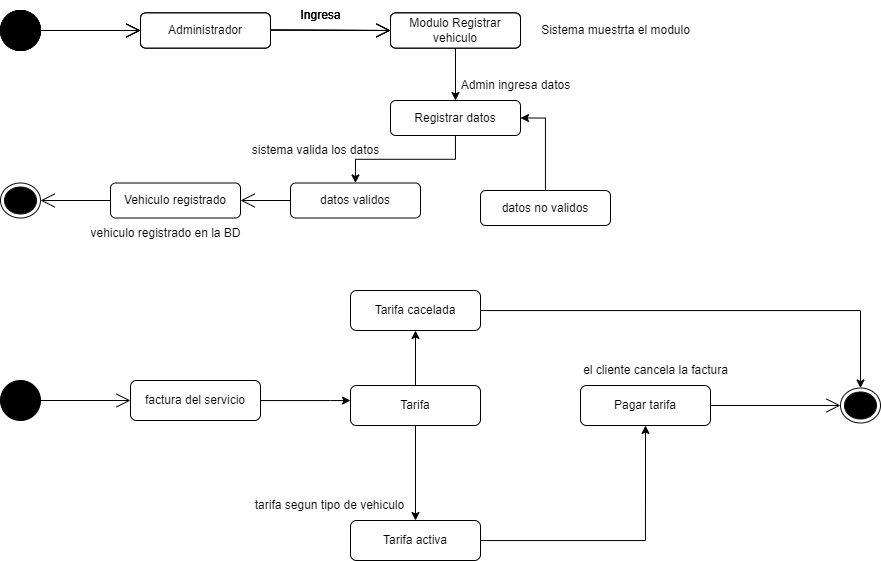

The diagram above was exported from draw.io. Its source (the exported page's mxGraphModel, read from the mxfile embedded in the PNG):
<mxGraphModel dx="992" dy="613" grid="1" gridSize="10" guides="1" tooltips="1" connect="1" arrows="1" fold="1" page="1" pageScale="1" pageWidth="827" pageHeight="1169" math="0" shadow="0">
  <root>
    <mxCell id="0" />
    <mxCell id="1" parent="0" />
    <mxCell id="Sa76GmEX91nqCPHXH9b9-1" value="" style="ellipse;fillColor=strokeColor;" vertex="1" parent="1">
      <mxGeometry y="40" width="40" height="40" as="geometry" />
    </mxCell>
    <mxCell id="Sa76GmEX91nqCPHXH9b9-2" value="" style="endArrow=open;endFill=1;endSize=12;html=1;rounded=0;exitX=1;exitY=0.5;exitDx=0;exitDy=0;" edge="1" parent="1" source="Sa76GmEX91nqCPHXH9b9-1" target="Sa76GmEX91nqCPHXH9b9-3">
      <mxGeometry width="160" relative="1" as="geometry">
        <mxPoint x="90" y="59.5" as="sourcePoint" />
        <mxPoint x="250" y="59.5" as="targetPoint" />
      </mxGeometry>
    </mxCell>
    <mxCell id="Sa76GmEX91nqCPHXH9b9-3" value="&lt;font style=&quot;vertical-align: inherit;&quot;&gt;&lt;font style=&quot;vertical-align: inherit;&quot;&gt;Administrador&lt;/font&gt;&lt;/font&gt;" style="rounded=1;whiteSpace=wrap;html=1;" vertex="1" parent="1">
      <mxGeometry x="140" y="42.5" width="130" height="35" as="geometry" />
    </mxCell>
    <mxCell id="Sa76GmEX91nqCPHXH9b9-5" value="" style="endArrow=open;endFill=1;endSize=12;html=1;rounded=0;exitX=1;exitY=0.5;exitDx=0;exitDy=0;entryX=0;entryY=0.5;entryDx=0;entryDy=0;" edge="1" parent="1" target="Sa76GmEX91nqCPHXH9b9-6">
      <mxGeometry width="160" relative="1" as="geometry">
        <mxPoint x="270" y="59.5" as="sourcePoint" />
        <mxPoint x="370" y="59.5" as="targetPoint" />
      </mxGeometry>
    </mxCell>
    <mxCell id="Sa76GmEX91nqCPHXH9b9-6" value="Modulo Registrar vehiculo" style="rounded=1;whiteSpace=wrap;html=1;" vertex="1" parent="1">
      <mxGeometry x="390" y="42.5" width="130" height="35" as="geometry" />
    </mxCell>
    <mxCell id="Sa76GmEX91nqCPHXH9b9-7" value="&lt;font style=&quot;vertical-align: inherit;&quot;&gt;&lt;font style=&quot;vertical-align: inherit;&quot;&gt;Ingresa&lt;/font&gt;&lt;/font&gt;" style="text;html=1;align=center;verticalAlign=middle;resizable=0;points=[];autosize=1;strokeColor=none;fillColor=none;" vertex="1" parent="1">
      <mxGeometry x="290" y="30" width="60" height="30" as="geometry" />
    </mxCell>
    <mxCell id="Sa76GmEX91nqCPHXH9b9-10" value="Sistema muestrta el modulo" style="text;html=1;align=center;verticalAlign=middle;resizable=0;points=[];autosize=1;strokeColor=none;fillColor=none;" vertex="1" parent="1">
      <mxGeometry x="530" y="45" width="170" height="30" as="geometry" />
    </mxCell>
    <mxCell id="Sa76GmEX91nqCPHXH9b9-11" value="Admin ingresa datos" style="text;html=1;align=center;verticalAlign=middle;resizable=0;points=[];autosize=1;strokeColor=none;fillColor=none;" vertex="1" parent="1">
      <mxGeometry x="450" y="100" width="130" height="30" as="geometry" />
    </mxCell>
    <mxCell id="Sa76GmEX91nqCPHXH9b9-14" value="sistema valida los datos" style="text;html=1;align=center;verticalAlign=middle;resizable=0;points=[];autosize=1;strokeColor=none;fillColor=none;" vertex="1" parent="1">
      <mxGeometry x="240" y="165" width="150" height="30" as="geometry" />
    </mxCell>
    <mxCell id="Sa76GmEX91nqCPHXH9b9-17" value="" style="ellipse;html=1;shape=endState;fillColor=#000000;strokeColor=#0A0A0A;" vertex="1" parent="1">
      <mxGeometry y="212.5" width="40" height="35" as="geometry" />
    </mxCell>
    <mxCell id="Sa76GmEX91nqCPHXH9b9-19" value="vehiculo registrado en la BD" style="text;html=1;align=center;verticalAlign=middle;resizable=0;points=[];autosize=1;strokeColor=none;fillColor=none;" vertex="1" parent="1">
      <mxGeometry x="80" y="247.5" width="170" height="30" as="geometry" />
    </mxCell>
    <mxCell id="Sa76GmEX91nqCPHXH9b9-20" value="" style="ellipse;fillColor=strokeColor;" vertex="1" parent="1">
      <mxGeometry y="40" width="40" height="40" as="geometry" />
    </mxCell>
    <mxCell id="Sa76GmEX91nqCPHXH9b9-21" value="&lt;font style=&quot;vertical-align: inherit;&quot;&gt;&lt;font style=&quot;vertical-align: inherit;&quot;&gt;Administrador&lt;/font&gt;&lt;/font&gt;" style="rounded=1;whiteSpace=wrap;html=1;" vertex="1" parent="1">
      <mxGeometry x="140" y="42.5" width="130" height="35" as="geometry" />
    </mxCell>
    <mxCell id="Sa76GmEX91nqCPHXH9b9-22" value="" style="endArrow=open;endFill=1;endSize=12;html=1;rounded=0;exitX=1;exitY=0.5;exitDx=0;exitDy=0;" edge="1" source="Sa76GmEX91nqCPHXH9b9-20" target="Sa76GmEX91nqCPHXH9b9-21" parent="1">
      <mxGeometry width="160" relative="1" as="geometry">
        <mxPoint x="90" y="59.5" as="sourcePoint" />
        <mxPoint x="250" y="59.5" as="targetPoint" />
      </mxGeometry>
    </mxCell>
    <mxCell id="Sa76GmEX91nqCPHXH9b9-23" value="&lt;font style=&quot;vertical-align: inherit;&quot;&gt;&lt;font style=&quot;vertical-align: inherit;&quot;&gt;Ingresa&lt;/font&gt;&lt;/font&gt;" style="text;html=1;align=center;verticalAlign=middle;resizable=0;points=[];autosize=1;strokeColor=none;fillColor=none;" vertex="1" parent="1">
      <mxGeometry x="290" y="30" width="60" height="30" as="geometry" />
    </mxCell>
    <mxCell id="Sa76GmEX91nqCPHXH9b9-24" value="" style="endArrow=open;endFill=1;endSize=12;html=1;rounded=0;exitX=1;exitY=0.5;exitDx=0;exitDy=0;entryX=0;entryY=0.5;entryDx=0;entryDy=0;" edge="1" target="Sa76GmEX91nqCPHXH9b9-25" parent="1">
      <mxGeometry width="160" relative="1" as="geometry">
        <mxPoint x="270" y="59.5" as="sourcePoint" />
        <mxPoint x="370" y="59.5" as="targetPoint" />
      </mxGeometry>
    </mxCell>
    <mxCell id="Sa76GmEX91nqCPHXH9b9-25" value="Modulo Registrar vehiculo" style="rounded=1;whiteSpace=wrap;html=1;" vertex="1" parent="1">
      <mxGeometry x="390" y="42.5" width="130" height="35" as="geometry" />
    </mxCell>
    <mxCell id="Sa76GmEX91nqCPHXH9b9-26" value="" style="ellipse;fillColor=strokeColor;" vertex="1" parent="1">
      <mxGeometry y="40" width="40" height="40" as="geometry" />
    </mxCell>
    <mxCell id="Sa76GmEX91nqCPHXH9b9-27" value="&lt;font style=&quot;vertical-align: inherit;&quot;&gt;&lt;font style=&quot;vertical-align: inherit;&quot;&gt;Administrador&lt;/font&gt;&lt;/font&gt;" style="rounded=1;whiteSpace=wrap;html=1;" vertex="1" parent="1">
      <mxGeometry x="140" y="42.5" width="130" height="35" as="geometry" />
    </mxCell>
    <mxCell id="Sa76GmEX91nqCPHXH9b9-28" value="" style="endArrow=open;endFill=1;endSize=12;html=1;rounded=0;exitX=1;exitY=0.5;exitDx=0;exitDy=0;" edge="1" source="Sa76GmEX91nqCPHXH9b9-26" target="Sa76GmEX91nqCPHXH9b9-27" parent="1">
      <mxGeometry width="160" relative="1" as="geometry">
        <mxPoint x="90" y="59.5" as="sourcePoint" />
        <mxPoint x="250" y="59.5" as="targetPoint" />
      </mxGeometry>
    </mxCell>
    <mxCell id="Sa76GmEX91nqCPHXH9b9-29" value="&lt;font style=&quot;vertical-align: inherit;&quot;&gt;&lt;font style=&quot;vertical-align: inherit;&quot;&gt;Ingresa&lt;/font&gt;&lt;/font&gt;" style="text;html=1;align=center;verticalAlign=middle;resizable=0;points=[];autosize=1;strokeColor=none;fillColor=none;" vertex="1" parent="1">
      <mxGeometry x="290" y="30" width="60" height="30" as="geometry" />
    </mxCell>
    <mxCell id="Sa76GmEX91nqCPHXH9b9-30" value="" style="endArrow=open;endFill=1;endSize=12;html=1;rounded=0;exitX=1;exitY=0.5;exitDx=0;exitDy=0;entryX=0;entryY=0.5;entryDx=0;entryDy=0;" edge="1" target="Sa76GmEX91nqCPHXH9b9-31" parent="1">
      <mxGeometry width="160" relative="1" as="geometry">
        <mxPoint x="270" y="59.5" as="sourcePoint" />
        <mxPoint x="370" y="59.5" as="targetPoint" />
      </mxGeometry>
    </mxCell>
    <mxCell id="Sa76GmEX91nqCPHXH9b9-76" style="edgeStyle=orthogonalEdgeStyle;rounded=0;orthogonalLoop=1;jettySize=auto;html=1;entryX=0.5;entryY=0;entryDx=0;entryDy=0;" edge="1" parent="1" source="Sa76GmEX91nqCPHXH9b9-31" target="Sa76GmEX91nqCPHXH9b9-32">
      <mxGeometry relative="1" as="geometry" />
    </mxCell>
    <mxCell id="Sa76GmEX91nqCPHXH9b9-31" value="Modulo Registrar vehiculo" style="rounded=1;whiteSpace=wrap;html=1;" vertex="1" parent="1">
      <mxGeometry x="390" y="42.5" width="130" height="35" as="geometry" />
    </mxCell>
    <mxCell id="Sa76GmEX91nqCPHXH9b9-78" style="edgeStyle=orthogonalEdgeStyle;rounded=0;orthogonalLoop=1;jettySize=auto;html=1;" edge="1" parent="1" source="Sa76GmEX91nqCPHXH9b9-32" target="Sa76GmEX91nqCPHXH9b9-33">
      <mxGeometry relative="1" as="geometry" />
    </mxCell>
    <mxCell id="Sa76GmEX91nqCPHXH9b9-32" value="Registrar datos" style="rounded=1;whiteSpace=wrap;html=1;" vertex="1" parent="1">
      <mxGeometry x="390" y="130" width="130" height="35" as="geometry" />
    </mxCell>
    <mxCell id="Sa76GmEX91nqCPHXH9b9-33" value="datos validos" style="rounded=1;whiteSpace=wrap;html=1;" vertex="1" parent="1">
      <mxGeometry x="290" y="212.5" width="130" height="35" as="geometry" />
    </mxCell>
    <mxCell id="Sa76GmEX91nqCPHXH9b9-34" value="Vehiculo registrado" style="rounded=1;whiteSpace=wrap;html=1;" vertex="1" parent="1">
      <mxGeometry x="110" y="212.5" width="130" height="35" as="geometry" />
    </mxCell>
    <mxCell id="Sa76GmEX91nqCPHXH9b9-35" value="" style="endArrow=open;endFill=1;endSize=12;html=1;rounded=0;exitX=0;exitY=0.5;exitDx=0;exitDy=0;entryX=1;entryY=0.5;entryDx=0;entryDy=0;" edge="1" source="Sa76GmEX91nqCPHXH9b9-33" target="Sa76GmEX91nqCPHXH9b9-34" parent="1">
      <mxGeometry width="160" relative="1" as="geometry">
        <mxPoint x="330" y="330" as="sourcePoint" />
        <mxPoint x="330" y="415" as="targetPoint" />
        <Array as="points" />
      </mxGeometry>
    </mxCell>
    <mxCell id="Sa76GmEX91nqCPHXH9b9-36" value="" style="endArrow=open;endFill=1;endSize=12;html=1;rounded=0;entryX=1;entryY=0.5;entryDx=0;entryDy=0;" edge="1" source="Sa76GmEX91nqCPHXH9b9-34" parent="1" target="Sa76GmEX91nqCPHXH9b9-17">
      <mxGeometry width="160" relative="1" as="geometry">
        <mxPoint x="170" y="319.5" as="sourcePoint" />
        <mxPoint x="40" y="317.5" as="targetPoint" />
        <Array as="points" />
      </mxGeometry>
    </mxCell>
    <mxCell id="Sa76GmEX91nqCPHXH9b9-49" value="" style="ellipse;fillColor=strokeColor;" vertex="1" parent="1">
      <mxGeometry y="410" width="40" height="40" as="geometry" />
    </mxCell>
    <mxCell id="Sa76GmEX91nqCPHXH9b9-53" value="" style="endArrow=open;endFill=1;endSize=12;html=1;rounded=0;exitX=1;exitY=0.5;exitDx=0;exitDy=0;entryX=0;entryY=0.5;entryDx=0;entryDy=0;" edge="1" parent="1" source="Sa76GmEX91nqCPHXH9b9-49" target="Sa76GmEX91nqCPHXH9b9-54">
      <mxGeometry width="160" relative="1" as="geometry">
        <mxPoint x="250" y="429.5" as="sourcePoint" />
        <mxPoint x="370" y="430" as="targetPoint" />
      </mxGeometry>
    </mxCell>
    <mxCell id="Sa76GmEX91nqCPHXH9b9-68" style="edgeStyle=orthogonalEdgeStyle;rounded=0;orthogonalLoop=1;jettySize=auto;html=1;" edge="1" parent="1" source="Sa76GmEX91nqCPHXH9b9-54" target="Sa76GmEX91nqCPHXH9b9-55">
      <mxGeometry relative="1" as="geometry">
        <Array as="points">
          <mxPoint x="330" y="430" />
          <mxPoint x="330" y="430" />
        </Array>
      </mxGeometry>
    </mxCell>
    <mxCell id="Sa76GmEX91nqCPHXH9b9-54" value="factura del servicio" style="rounded=1;whiteSpace=wrap;html=1;" vertex="1" parent="1">
      <mxGeometry x="130" y="410" width="130" height="40" as="geometry" />
    </mxCell>
    <mxCell id="Sa76GmEX91nqCPHXH9b9-66" style="edgeStyle=orthogonalEdgeStyle;rounded=0;orthogonalLoop=1;jettySize=auto;html=1;entryX=0.5;entryY=0;entryDx=0;entryDy=0;" edge="1" parent="1" source="Sa76GmEX91nqCPHXH9b9-55" target="Sa76GmEX91nqCPHXH9b9-65">
      <mxGeometry relative="1" as="geometry" />
    </mxCell>
    <mxCell id="Sa76GmEX91nqCPHXH9b9-70" style="edgeStyle=orthogonalEdgeStyle;rounded=0;orthogonalLoop=1;jettySize=auto;html=1;entryX=0.5;entryY=1;entryDx=0;entryDy=0;" edge="1" parent="1" source="Sa76GmEX91nqCPHXH9b9-55" target="Sa76GmEX91nqCPHXH9b9-69">
      <mxGeometry relative="1" as="geometry" />
    </mxCell>
    <mxCell id="Sa76GmEX91nqCPHXH9b9-55" value="Tarifa" style="rounded=1;whiteSpace=wrap;html=1;" vertex="1" parent="1">
      <mxGeometry x="350" y="415" width="130" height="40" as="geometry" />
    </mxCell>
    <mxCell id="Sa76GmEX91nqCPHXH9b9-57" value="Pagar tarifa" style="rounded=1;whiteSpace=wrap;html=1;" vertex="1" parent="1">
      <mxGeometry x="580" y="415" width="130" height="40" as="geometry" />
    </mxCell>
    <mxCell id="Sa76GmEX91nqCPHXH9b9-59" value="" style="ellipse;html=1;shape=endState;fillColor=#000000;strokeColor=#0A0A0A;" vertex="1" parent="1">
      <mxGeometry x="840" y="417.5" width="40" height="35" as="geometry" />
    </mxCell>
    <mxCell id="Sa76GmEX91nqCPHXH9b9-60" value="" style="endArrow=open;endFill=1;endSize=12;html=1;rounded=0;entryX=0;entryY=0.5;entryDx=0;entryDy=0;exitX=1;exitY=0.5;exitDx=0;exitDy=0;" edge="1" parent="1" source="Sa76GmEX91nqCPHXH9b9-57" target="Sa76GmEX91nqCPHXH9b9-59">
      <mxGeometry width="160" relative="1" as="geometry">
        <mxPoint x="710" y="570" as="sourcePoint" />
        <mxPoint x="827" y="569.5" as="targetPoint" />
      </mxGeometry>
    </mxCell>
    <mxCell id="Sa76GmEX91nqCPHXH9b9-61" value="el cliente cancela la factura" style="text;html=1;align=center;verticalAlign=middle;resizable=0;points=[];autosize=1;strokeColor=none;fillColor=none;" vertex="1" parent="1">
      <mxGeometry x="570" y="385" width="170" height="30" as="geometry" />
    </mxCell>
    <mxCell id="Sa76GmEX91nqCPHXH9b9-62" value="tarifa segun tipo de vehiculo" style="text;html=1;align=center;verticalAlign=middle;resizable=0;points=[];autosize=1;strokeColor=none;fillColor=none;" vertex="1" parent="1">
      <mxGeometry x="244" y="520" width="170" height="30" as="geometry" />
    </mxCell>
    <mxCell id="Sa76GmEX91nqCPHXH9b9-67" style="edgeStyle=orthogonalEdgeStyle;rounded=0;orthogonalLoop=1;jettySize=auto;html=1;entryX=0.5;entryY=1;entryDx=0;entryDy=0;" edge="1" parent="1" source="Sa76GmEX91nqCPHXH9b9-65" target="Sa76GmEX91nqCPHXH9b9-57">
      <mxGeometry relative="1" as="geometry" />
    </mxCell>
    <mxCell id="Sa76GmEX91nqCPHXH9b9-65" value="Tarifa activa" style="rounded=1;whiteSpace=wrap;html=1;" vertex="1" parent="1">
      <mxGeometry x="350" y="550" width="130" height="40" as="geometry" />
    </mxCell>
    <mxCell id="Sa76GmEX91nqCPHXH9b9-71" style="edgeStyle=orthogonalEdgeStyle;rounded=0;orthogonalLoop=1;jettySize=auto;html=1;entryX=0.5;entryY=0;entryDx=0;entryDy=0;" edge="1" parent="1" source="Sa76GmEX91nqCPHXH9b9-69" target="Sa76GmEX91nqCPHXH9b9-59">
      <mxGeometry relative="1" as="geometry" />
    </mxCell>
    <mxCell id="Sa76GmEX91nqCPHXH9b9-69" value="Tarifa cacelada" style="rounded=1;whiteSpace=wrap;html=1;" vertex="1" parent="1">
      <mxGeometry x="350" y="320" width="130" height="40" as="geometry" />
    </mxCell>
    <mxCell id="Sa76GmEX91nqCPHXH9b9-77" style="edgeStyle=orthogonalEdgeStyle;rounded=0;orthogonalLoop=1;jettySize=auto;html=1;entryX=1;entryY=0.5;entryDx=0;entryDy=0;" edge="1" parent="1" source="Sa76GmEX91nqCPHXH9b9-74" target="Sa76GmEX91nqCPHXH9b9-32">
      <mxGeometry relative="1" as="geometry" />
    </mxCell>
    <mxCell id="Sa76GmEX91nqCPHXH9b9-74" value="datos no validos" style="rounded=1;whiteSpace=wrap;html=1;" vertex="1" parent="1">
      <mxGeometry x="480" y="220" width="130" height="35" as="geometry" />
    </mxCell>
  </root>
</mxGraphModel>